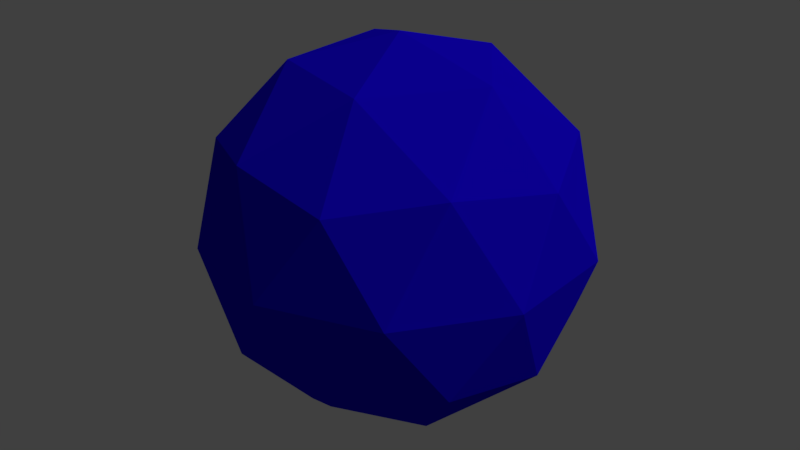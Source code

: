 # Source: air_exp.blend  (saved by Blender 2.79.0; exported with 4.5.12 LTS)
import bpy
from mathutils import Matrix  # noqa: F401  (used for matrix-valued properties, if any)

bpy.ops.wm.read_factory_settings(use_empty=True)
scene = bpy.context.scene
scene.name = 'Scene'

# ---- collections
col_collection_2 = bpy.data.collections.new('Collection 2'); scene.collection.children.link(col_collection_2)

# ---- materials (node trees are filled in below, after node groups)
mat_icosphere = bpy.data.materials.new('Icosphere')
mat_icosphere.alpha_threshold = 0.0
mat_icosphere.use_transparent_shadow = False
mat_icosphere.diffuse_color = (0.009505, 0.0, 0.8, 1.0)
mat_icosphere.roughness = 0.5
mat_icosphere.specular_intensity = 1.0

# ---- material node trees

# ---- world
world_world = bpy.data.worlds.new('World'); scene.world = world_world
world_world.color = (0.05088, 0.05088, 0.05088)
world_world.use_sun_shadow = False
world_world.sun_shadow_jitter_overblur = 0.0
world_world.cycles.sampling_method = 'MANUAL'

# ---- lights
light_lamp = bpy.data.lights.new('Lamp', 'SUN')
light_lamp.transmission_factor = 0.0
light_lamp.cutoff_distance = 30.0
light_lamp.angle = 0.1993
light_lamp.energy = 1.0
light_lamp.shadow_buffer_clip_start = 1.001
light_lamp.shadow_soft_size = 0.1
light_lamp.shadow_cascade_max_distance = 1000.0

# ---- meshes
me_icosphere = bpy.data.meshes.new('Icosphere')
me_icosphere.from_pydata([(0.0, 0.0, -1.0), (0.7236, -0.5257, -0.4472), (-0.2764, -0.8506, -0.4472), (-0.8944, 0.0, -0.4472), (-0.2764, 0.8506, -0.4472), (0.7236, 0.5257, -0.4472), (0.2764, -0.8506, 0.4472), (-0.7236, -0.5257, 0.4472), (-0.7236, 0.5257, 0.4472), (0.2764, 0.8506, 0.4472), (0.8944, 0.0, 0.4472), (0.0, 0.0, 1.0), (-0.1625, -0.5, -0.8507), (0.4253, -0.309, -0.8507), (0.2629, -0.809, -0.5257), (0.8506, 0.0, -0.5257), (0.4253, 0.309, -0.8507), (-0.5257, 0.0, -0.8507), (-0.6882, -0.5, -0.5257), (-0.1625, 0.5, -0.8507), (-0.6882, 0.5, -0.5257), (0.2629, 0.809, -0.5257), (0.9511, -0.309, 0.0), (0.9511, 0.309, 0.0), (0.0, -1.0, 0.0), (0.5878, -0.809, 0.0), (-0.9511, -0.309, 0.0), (-0.5878, -0.809, 0.0), (-0.5878, 0.809, 0.0), (-0.9511, 0.309, 0.0), (0.5878, 0.809, 0.0), (0.0, 1.0, 0.0), (0.6882, -0.5, 0.5257), (-0.2629, -0.809, 0.5257), (-0.8506, 0.0, 0.5257), (-0.2629, 0.809, 0.5257), (0.6882, 0.5, 0.5257), (0.1625, -0.5, 0.8507), (0.5257, 0.0, 0.8507), (-0.4253, -0.309, 0.8507), (-0.4253, 0.309, 0.8507), (0.1625, 0.5, 0.8507)], [], [(0, 13, 12), (1, 13, 15), (0, 12, 17), (0, 17, 19), (0, 19, 16), (1, 15, 22), (2, 14, 24), (3, 18, 26), (4, 20, 28), (5, 21, 30), (1, 22, 25), (2, 24, 27), (3, 26, 29), (4, 28, 31), (5, 30, 23), (6, 32, 37), (7, 33, 39), (8, 34, 40), (9, 35, 41), (10, 36, 38), (38, 41, 11), (38, 36, 41), (36, 9, 41), (41, 40, 11), (41, 35, 40), (35, 8, 40), (40, 39, 11), (40, 34, 39), (34, 7, 39), (39, 37, 11), (39, 33, 37), (33, 6, 37), (37, 38, 11), (37, 32, 38), (32, 10, 38), (23, 36, 10), (23, 30, 36), (30, 9, 36), (31, 35, 9), (31, 28, 35), (28, 8, 35), (29, 34, 8), (29, 26, 34), (26, 7, 34), (27, 33, 7), (27, 24, 33), (24, 6, 33), (25, 32, 6), (25, 22, 32), (22, 10, 32), (30, 31, 9), (30, 21, 31), (21, 4, 31), (28, 29, 8), (28, 20, 29), (20, 3, 29), (26, 27, 7), (26, 18, 27), (18, 2, 27), (24, 25, 6), (24, 14, 25), (14, 1, 25), (22, 23, 10), (22, 15, 23), (15, 5, 23), (16, 21, 5), (16, 19, 21), (19, 4, 21), (19, 20, 4), (19, 17, 20), (17, 3, 20), (17, 18, 3), (17, 12, 18), (12, 2, 18), (15, 16, 5), (15, 13, 16), (13, 0, 16), (12, 14, 2), (12, 13, 14), (13, 1, 14)])
me_icosphere.materials.append(mat_icosphere)
me_icosphere.use_remesh_preserve_volume = False
me_icosphere.use_remesh_preserve_attributes = False
me_icosphere.use_mirror_vertex_groups = False
me_icosphere.update()

# ---- objects
ob_air_exp = bpy.data.objects.new('air_exp', None)
ob_icosphere = bpy.data.objects.new('Icosphere', me_icosphere)
ob_sun = bpy.data.objects.new('Sun', light_lamp)

# ---- transforms, parenting, visibility, modifiers, constraints
ob_air_exp.location = (0.0, 0.0, 0.0)
ob_air_exp.scale = (10.56, 10.56, 10.56)
ob_air_exp.empty_display_type = 'ARROWS'
ob_air_exp.empty_image_offset = (0.0, 0.0)
ob_air_exp.lineart.crease_threshold = 0.0
ob_icosphere.parent = ob_air_exp
ob_icosphere.location = (0.0, 0.0, 0.0)
ob_icosphere.scale = (0.183, 0.183, 0.183)
ob_icosphere.lineart.crease_threshold = 0.0
ob_sun.location = (4.076, 1.005, 25.02)
ob_sun.rotation_euler = (0.6503, 0.05522, 1.866)
ob_sun.lock_rotations_4d = False
ob_sun.empty_display_type = 'ARROWS'
ob_sun.color = (0.0, 0.0, 0.0, 0.0)
ob_sun.lineart.crease_threshold = 0.0

# ---- collection membership
col_collection_2.objects.link(ob_air_exp)
col_collection_2.objects.link(ob_icosphere)
col_collection_2.objects.link(ob_sun)

# ---- scene / render settings (as saved in the file)
scene.frame_start = 1; scene.frame_end = 250; scene.frame_set(1)
scene.render.engine = 'BLENDER_EEVEE_NEXT'
scene.render.image_settings.color_mode = 'RGB'
scene.render.image_settings.compression = 90
scene.render.resolution_x = 1366
scene.render.resolution_y = 768
scene.render.dither_intensity = 0.0
scene.cycles.use_denoising = False
scene.cycles.samples = 128
scene.cycles.sampling_pattern = 'TABULATED_SOBOL'
scene.cycles.use_adaptive_sampling = False
scene.cycles.use_light_tree = False
scene.cycles.blur_glossy = 0.0
scene.cycles.sample_clamp_indirect = 0.0
scene.view_settings.view_transform = 'Standard'
bpy.context.view_layer.update()

# ---- added for rendering (the .blend has no active camera): camera
cam_auto = bpy.data.cameras.new('AutoCamera')
cam_auto.lens = 50.0
cam_auto.sensor_width = 36.0
cam_auto.clip_end = 1000.0
ob_auto_camera = bpy.data.objects.new('AutoCamera', cam_auto)
scene.collection.objects.link(ob_auto_camera)
ob_auto_camera.location = (6.09309, -7.3117, 4.87447)
ob_auto_camera.rotation_euler = (1.09748, -7.21219e-08, 0.694738)
scene.camera = ob_auto_camera
bpy.context.view_layer.update()
